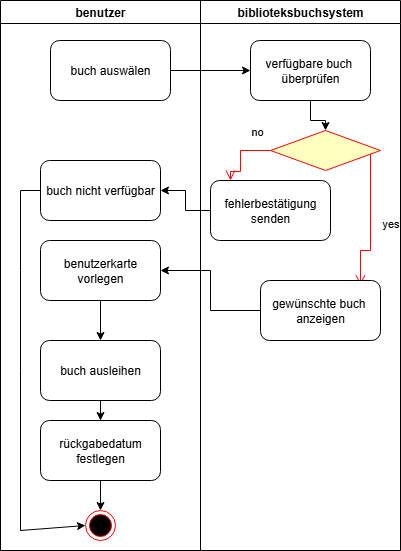

The diagram above was exported from draw.io. Its source (the exported page's mxGraphModel, read from the mxfile embedded in the PNG):
<mxGraphModel dx="778" dy="468" grid="1" gridSize="10" guides="1" tooltips="1" connect="1" arrows="1" fold="1" page="1" pageScale="1" pageWidth="827" pageHeight="1169" math="0" shadow="0">
  <root>
    <mxCell id="0" />
    <mxCell id="1" parent="0" />
    <mxCell id="WK2bWXxT4iTmGijNRGCG-1" value="benutzer" style="swimlane;whiteSpace=wrap;html=1;startSize=23;" vertex="1" parent="1">
      <mxGeometry x="100" y="50" width="200" height="550" as="geometry" />
    </mxCell>
    <mxCell id="WK2bWXxT4iTmGijNRGCG-4" value="buch auswälen" style="rounded=1;whiteSpace=wrap;html=1;" vertex="1" parent="WK2bWXxT4iTmGijNRGCG-1">
      <mxGeometry x="50" y="40" width="120" height="60" as="geometry" />
    </mxCell>
    <mxCell id="WK2bWXxT4iTmGijNRGCG-15" value="" style="edgeStyle=orthogonalEdgeStyle;rounded=0;orthogonalLoop=1;jettySize=auto;html=1;" edge="1" parent="WK2bWXxT4iTmGijNRGCG-1" source="WK2bWXxT4iTmGijNRGCG-12" target="WK2bWXxT4iTmGijNRGCG-14">
      <mxGeometry relative="1" as="geometry" />
    </mxCell>
    <mxCell id="WK2bWXxT4iTmGijNRGCG-12" value="benutzerkarte vorlegen" style="rounded=1;whiteSpace=wrap;html=1;" vertex="1" parent="WK2bWXxT4iTmGijNRGCG-1">
      <mxGeometry x="40" y="240" width="120" height="60" as="geometry" />
    </mxCell>
    <mxCell id="WK2bWXxT4iTmGijNRGCG-20" value="" style="edgeStyle=orthogonalEdgeStyle;rounded=0;orthogonalLoop=1;jettySize=auto;html=1;" edge="1" parent="WK2bWXxT4iTmGijNRGCG-1" source="WK2bWXxT4iTmGijNRGCG-14" target="WK2bWXxT4iTmGijNRGCG-19">
      <mxGeometry relative="1" as="geometry" />
    </mxCell>
    <mxCell id="WK2bWXxT4iTmGijNRGCG-14" value="buch ausleihen" style="rounded=1;whiteSpace=wrap;html=1;" vertex="1" parent="WK2bWXxT4iTmGijNRGCG-1">
      <mxGeometry x="40" y="340" width="120" height="60" as="geometry" />
    </mxCell>
    <mxCell id="WK2bWXxT4iTmGijNRGCG-22" value="" style="edgeStyle=orthogonalEdgeStyle;rounded=0;orthogonalLoop=1;jettySize=auto;html=1;" edge="1" parent="WK2bWXxT4iTmGijNRGCG-1" source="WK2bWXxT4iTmGijNRGCG-19" target="WK2bWXxT4iTmGijNRGCG-21">
      <mxGeometry relative="1" as="geometry" />
    </mxCell>
    <mxCell id="WK2bWXxT4iTmGijNRGCG-19" value="rückgabedatum&lt;div&gt;festlegen&lt;/div&gt;" style="rounded=1;whiteSpace=wrap;html=1;" vertex="1" parent="WK2bWXxT4iTmGijNRGCG-1">
      <mxGeometry x="40" y="420" width="120" height="60" as="geometry" />
    </mxCell>
    <mxCell id="WK2bWXxT4iTmGijNRGCG-21" value="" style="ellipse;html=1;shape=endState;fillColor=#000000;strokeColor=#ff0000;" vertex="1" parent="WK2bWXxT4iTmGijNRGCG-1">
      <mxGeometry x="85" y="510" width="30" height="30" as="geometry" />
    </mxCell>
    <mxCell id="WK2bWXxT4iTmGijNRGCG-23" value="buch nicht verfügbar" style="rounded=1;whiteSpace=wrap;html=1;" vertex="1" parent="WK2bWXxT4iTmGijNRGCG-1">
      <mxGeometry x="40" y="160" width="120" height="60" as="geometry" />
    </mxCell>
    <mxCell id="WK2bWXxT4iTmGijNRGCG-29" value="" style="endArrow=classic;html=1;rounded=0;entryX=0;entryY=0.5;entryDx=0;entryDy=0;exitX=0;exitY=0.5;exitDx=0;exitDy=0;" edge="1" parent="WK2bWXxT4iTmGijNRGCG-1" source="WK2bWXxT4iTmGijNRGCG-23" target="WK2bWXxT4iTmGijNRGCG-21">
      <mxGeometry width="50" height="50" relative="1" as="geometry">
        <mxPoint x="20" y="180" as="sourcePoint" />
        <mxPoint x="30" y="520" as="targetPoint" />
        <Array as="points">
          <mxPoint x="20" y="190" />
          <mxPoint x="20" y="270" />
          <mxPoint x="20" y="370" />
          <mxPoint x="20" y="530" />
        </Array>
      </mxGeometry>
    </mxCell>
    <mxCell id="WK2bWXxT4iTmGijNRGCG-2" value="biblioteksbuchsystem" style="swimlane;whiteSpace=wrap;html=1;startSize=23;" vertex="1" parent="1">
      <mxGeometry x="300" y="50" width="200" height="550" as="geometry" />
    </mxCell>
    <mxCell id="WK2bWXxT4iTmGijNRGCG-10" value="" style="edgeStyle=orthogonalEdgeStyle;rounded=0;orthogonalLoop=1;jettySize=auto;html=1;" edge="1" parent="WK2bWXxT4iTmGijNRGCG-2" source="WK2bWXxT4iTmGijNRGCG-5" target="WK2bWXxT4iTmGijNRGCG-7">
      <mxGeometry relative="1" as="geometry" />
    </mxCell>
    <mxCell id="WK2bWXxT4iTmGijNRGCG-5" value="verfügbare buch&amp;nbsp;&lt;div&gt;überprüfen&lt;/div&gt;" style="whiteSpace=wrap;html=1;rounded=1;" vertex="1" parent="WK2bWXxT4iTmGijNRGCG-2">
      <mxGeometry x="50" y="40" width="120" height="60" as="geometry" />
    </mxCell>
    <mxCell id="WK2bWXxT4iTmGijNRGCG-7" value="" style="rhombus;whiteSpace=wrap;html=1;fontColor=#000000;fillColor=#ffffc0;strokeColor=#ff0000;" vertex="1" parent="WK2bWXxT4iTmGijNRGCG-2">
      <mxGeometry x="70" y="130" width="110" height="40" as="geometry" />
    </mxCell>
    <mxCell id="WK2bWXxT4iTmGijNRGCG-8" value="no" style="edgeStyle=orthogonalEdgeStyle;html=1;align=left;verticalAlign=bottom;endArrow=open;endSize=8;strokeColor=#ff0000;rounded=0;" edge="1" source="WK2bWXxT4iTmGijNRGCG-7" parent="WK2bWXxT4iTmGijNRGCG-2">
      <mxGeometry x="-0.403" y="-10" relative="1" as="geometry">
        <mxPoint x="30" y="180" as="targetPoint" />
        <Array as="points">
          <mxPoint x="40" y="150" />
          <mxPoint x="40" y="171" />
        </Array>
        <mxPoint as="offset" />
      </mxGeometry>
    </mxCell>
    <mxCell id="WK2bWXxT4iTmGijNRGCG-9" value="yes" style="edgeStyle=orthogonalEdgeStyle;html=1;align=left;verticalAlign=top;endArrow=open;endSize=8;strokeColor=#ff0000;rounded=0;entryX=0.833;entryY=0.078;entryDx=0;entryDy=0;entryPerimeter=0;" edge="1" source="WK2bWXxT4iTmGijNRGCG-7" parent="WK2bWXxT4iTmGijNRGCG-2" target="WK2bWXxT4iTmGijNRGCG-11">
      <mxGeometry x="-0.2008" y="10" relative="1" as="geometry">
        <mxPoint x="170" y="250" as="targetPoint" />
        <Array as="points">
          <mxPoint x="170" y="250" />
          <mxPoint x="160" y="250" />
        </Array>
        <mxPoint as="offset" />
      </mxGeometry>
    </mxCell>
    <mxCell id="WK2bWXxT4iTmGijNRGCG-11" value="gewünschte buch&amp;nbsp;&lt;div&gt;anzeigen&lt;/div&gt;" style="rounded=1;whiteSpace=wrap;html=1;" vertex="1" parent="WK2bWXxT4iTmGijNRGCG-2">
      <mxGeometry x="60" y="280" width="120" height="60" as="geometry" />
    </mxCell>
    <mxCell id="WK2bWXxT4iTmGijNRGCG-24" value="fehlerbestätigung&lt;div&gt;senden&lt;/div&gt;" style="rounded=1;whiteSpace=wrap;html=1;" vertex="1" parent="WK2bWXxT4iTmGijNRGCG-2">
      <mxGeometry x="10" y="180" width="120" height="60" as="geometry" />
    </mxCell>
    <mxCell id="WK2bWXxT4iTmGijNRGCG-6" value="" style="edgeStyle=orthogonalEdgeStyle;rounded=0;orthogonalLoop=1;jettySize=auto;html=1;" edge="1" parent="1" source="WK2bWXxT4iTmGijNRGCG-4" target="WK2bWXxT4iTmGijNRGCG-5">
      <mxGeometry relative="1" as="geometry" />
    </mxCell>
    <mxCell id="WK2bWXxT4iTmGijNRGCG-13" value="" style="edgeStyle=orthogonalEdgeStyle;rounded=0;orthogonalLoop=1;jettySize=auto;html=1;" edge="1" parent="1" source="WK2bWXxT4iTmGijNRGCG-11" target="WK2bWXxT4iTmGijNRGCG-12">
      <mxGeometry relative="1" as="geometry" />
    </mxCell>
    <mxCell id="WK2bWXxT4iTmGijNRGCG-25" value="" style="edgeStyle=orthogonalEdgeStyle;rounded=0;orthogonalLoop=1;jettySize=auto;html=1;" edge="1" parent="1" source="WK2bWXxT4iTmGijNRGCG-24" target="WK2bWXxT4iTmGijNRGCG-23">
      <mxGeometry relative="1" as="geometry" />
    </mxCell>
  </root>
</mxGraphModel>